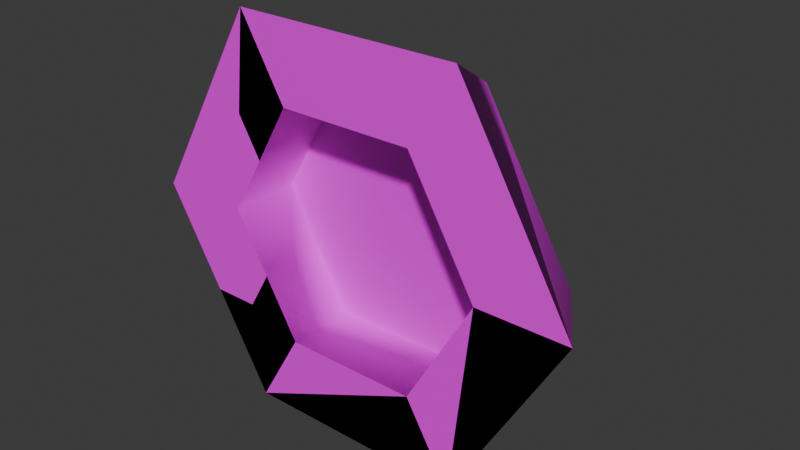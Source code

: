 # Source: buttonJoined.blend  (saved by Blender 4.0.36; exported with 4.5.12 LTS)
import bpy
from mathutils import Matrix  # noqa: F401  (used for matrix-valued properties, if any)

bpy.ops.wm.read_factory_settings(use_empty=True)
scene = bpy.context.scene
scene.name = 'Scene'

# ---- collections
col_collection = bpy.data.collections.new('Collection'); scene.collection.children.link(col_collection)

# ---- images (referenced by path relative to the original .blend; pixels are not part of the script)
import os
ASSET_DIR = os.environ.get("B2B_ASSET_DIR", "")  # directory of the original .blend (textures are referenced by path, not embedded)
HERE = os.path.dirname(os.path.abspath(__file__))  # packed textures are extracted next to this script under _unpacked/

def load_image(name, relpath, width, height, colorspace="sRGB"):
    """Load a texture the original file referenced (path relative to the .blend, or extracted next to this script)."""
    p = next((c for c in (os.path.join(HERE, relpath), os.path.join(ASSET_DIR, relpath)) if relpath and os.path.exists(c)), "")
    if p:
        img = bpy.data.images.load(p, check_existing=True)
        img.name = name
    else:  # same state as the original file: an image datablock whose file is absent (Cycles renders it pink)
        img = bpy.data.images.new(name, width, height)
        img.source = "FILE"
        img.filepath = "//" + (relpath or name)
    img.colorspace_settings.name = colorspace
    return img
img_diffusecolor_texture = load_image('DiffuseColor_Texture', 'colormap.png', 1024, 1024, 'sRGB')

# ---- materials (node trees are filled in below, after node groups)
mat_colormap = bpy.data.materials.new('colormap')
mat_colormap.use_transparent_shadow = False
mat_colormap.diffuse_color = (1.0, 1.0, 1.0, 1.0)
mat_colormap.roughness = 0.5528

# ---- material node trees
mat_colormap.use_nodes = True; mat_colormap.node_tree.nodes.clear()
_N = mat_colormap.node_tree.nodes; _L = mat_colormap.node_tree.links
n0 = _N.new('ShaderNodeBsdfPrincipled'); n0.name = 'Principled BSDF'; n0.location = (10, 300)
n0.inputs[2].default_value = 0.5528
n0.inputs[3].default_value = 1.45
n0.inputs[27].default_value = (0.0, 0.0, 0.0, 1.0)
n0.inputs[28].default_value = 1.0
n1 = _N.new('ShaderNodeOutputMaterial'); n1.name = 'Material Output'; n1.location = (300, 300)
n2 = _N.new('ShaderNodeNormalMap'); n2.name = 'Normal Map'; n2.location = (-300, -300)
n2.label = 'Normal/Map'
n2.inputs[0].default_value = 0.0
n3 = _N.new('ShaderNodeTexImage'); n3.name = 'Image Texture'; n3.location = (-300, 600)
n3.image = img_diffusecolor_texture
_L.new(n0.outputs[0], n1.inputs[0])
_L.new(n2.outputs[0], n0.inputs[5])
_L.new(n3.outputs[0], n0.inputs[0])
n1.is_active_output = True

# ---- world
world_world = bpy.data.worlds.new('World'); scene.world = world_world
world_world.use_nodes = True; world_world.node_tree.nodes.clear()
_N = world_world.node_tree.nodes; _L = world_world.node_tree.links
n0 = _N.new('ShaderNodeOutputWorld'); n0.name = 'World Output'; n0.location = (300, 300)
n1 = _N.new('ShaderNodeBackground'); n1.name = 'Background'; n1.location = (10, 300)
n1.inputs[0].default_value = (0.05088, 0.05088, 0.05088, 1.0)
_L.new(n1.outputs[0], n0.inputs[0])
n0.is_active_output = True
world_world.color = (0.05088, 0.05088, 0.05088)
world_world.use_sun_shadow = False
world_world.sun_shadow_jitter_overblur = 0.0

# ---- meshes
me_scene_001 = bpy.data.meshes.new('Scene.001')
me_scene_001.from_pydata([(17.32, 9.0, 0.0), (8.66, 9.0, -15.0), (8.66, 9.0, 15.0), (-8.66, 9.0, 15.0), (-8.66, 9.0, -15.0), (-17.32, 9.0, 0.0), (-8.66, 13.5, -15.0), (8.66, 13.5, -15.0), (-17.32, 13.5, 0.0), (-8.66, 13.5, 15.0), (8.66, 13.5, 15.0), (17.32, 13.5, 0.0), (11.55, 18.5, 0.0), (5.774, 18.5, 10.0), (5.774, 18.5, -10.0), (-5.774, 18.5, -10.0), (-5.774, 18.5, 10.0), (-11.55, 18.5, 0.0), (-29.0, 0.0, 0.0), (-23.2, 9.0, 0.0), (-14.5, 0.0, 25.11), (-11.6, 9.0, 20.09), (8.66, -4.512e-15, -15.0), (8.66, 9.0, -15.0), (17.32, -4.512e-15, 0.0), (17.32, 9.0, 0.0), (-8.66, -4.512e-15, 15.0), (8.66, -4.512e-15, 15.0), (-8.66, 9.0, 15.0), (8.66, 9.0, 15.0), (-8.66, 9.0, -15.0), (-8.66, -4.512e-15, -15.0), (-17.32, 9.0, 0.0), (-17.32, -4.512e-15, 0.0), (-14.5, 0.0, -25.11), (14.5, 0.0, -25.11), (-11.6, 9.0, -20.09), (11.6, 9.0, -20.09), (29.0, 0.0, 0.0), (23.2, 9.0, 0.0), (14.5, 0.0, 25.11), (11.6, 9.0, 20.09)], [], [(0, 2, 1), (3, 1, 2), (4, 1, 3), (5, 4, 3), (4, 6, 1), (7, 1, 6), (4, 5, 6), (8, 6, 5), (5, 3, 8), (9, 8, 3), (2, 10, 3), (9, 3, 10), (11, 10, 0), (2, 0, 10), (12, 14, 13), (15, 13, 14), (16, 13, 15), (17, 16, 15), (7, 11, 1), (0, 1, 11), (7, 6, 14), (15, 14, 6), (10, 13, 9), (16, 9, 13), (11, 7, 12), (14, 12, 7), (11, 12, 10), (13, 10, 12), (16, 17, 9), (8, 9, 17), (15, 6, 17), (8, 17, 6), (18, 20, 19), (21, 19, 20), (22, 24, 23), (25, 23, 24), (26, 28, 27), (29, 27, 28), (30, 32, 31), (33, 31, 32), (22, 23, 31), (30, 31, 23), (34, 36, 35), (37, 35, 36), (35, 37, 38), (39, 38, 37), (40, 41, 20), (21, 20, 41), (32, 28, 33), (26, 33, 28), (39, 41, 38), (40, 38, 41), (24, 27, 25), (29, 25, 27), (34, 18, 36), (19, 36, 18), (18, 33, 20), (18, 34, 33), (33, 26, 20), (33, 34, 31), (34, 35, 22), (38, 24, 35), (19, 32, 36), (19, 21, 32), (32, 30, 36), (32, 21, 28), (30, 23, 36), (28, 21, 29), (36, 23, 37), (21, 41, 29), (23, 25, 37), (29, 41, 25), (39, 37, 25), (39, 25, 41), (34, 31, 22), (35, 22, 24), (40, 38, 24), (24, 27, 40), (27, 20, 40), (27, 26, 20)])
me_scene_001.polygons.foreach_set('use_smooth', [True] * 80)
_k = set([(0, 1), (0, 2), (1, 4), (2, 3), (3, 5), (4, 5), (18, 20), (18, 34), (19, 21), (19, 36), (20, 33), (21, 41), (23, 25), (23, 30), (25, 29), (26, 28), (26, 33), (28, 29), (28, 32), (30, 32), (31, 33), (34, 35), (35, 38), (36, 37), (37, 39), (38, 41), (39, 41)])
me_scene_001.attributes.new('sharp_edge', 'BOOLEAN', 'EDGE').data.foreach_set('value', [ (min(e.vertices), max(e.vertices)) in _k for e in me_scene_001.edges])
_uv = me_scene_001.uv_layers.new(name='UVSet0')
_uv.uv.foreach_set('vector', [0.5938, 0.3723, 0.5938, 0.3723, 0.5938, 0.3723, 0.5938, 0.3723, 0.5938, 0.3723, 0.5938, 0.3723, 0.5938, 0.3723, 0.5938, 0.3723, 0.5938, 0.3723, 0.5938, 0.3723, 0.5938, 0.3723, 0.5938, 0.3723, 0.5938, 0.3723, 0.5938, 0.4209, 0.5938, 0.3723, 0.5938, 0.4209, 0.5938, 0.3723, 0.5938, 0.4209, 0.5938, 0.3723, 0.5938, 0.3723, 0.5938, 0.4209, 0.5938, 0.4209, 0.5938, 0.4209, 0.5938, 0.3723, 0.5938, 0.3723, 0.5938, 0.3723, 0.5938, 0.4209, 0.5938, 0.4209, 0.5938, 0.4209, 0.5938, 0.3723, 0.5938, 0.3723, 0.5938, 0.4209, 0.5938, 0.3723, 0.5938, 0.4209, 0.5938, 0.3723, 0.5938, 0.4209, 0.5938, 0.4209, 0.5938, 0.4209, 0.5938, 0.3723, 0.5938, 0.3723, 0.5938, 0.3723, 0.5938, 0.4209, 0.5938, 0.475, 0.5938, 0.475, 0.5938, 0.475, 0.5938, 0.475, 0.5938, 0.475, 0.5938, 0.475, 0.5938, 0.475, 0.5938, 0.475, 0.5938, 0.475, 0.5938, 0.475, 0.5938, 0.475, 0.5938, 0.475, 0.5938, 0.4209, 0.5938, 0.4209, 0.5938, 0.3723, 0.5938, 0.3723, 0.5938, 0.3723, 0.5938, 0.4209, 0.5938, 0.4209, 0.5938, 0.4209, 0.5938, 0.475, 0.5938, 0.475, 0.5938, 0.475, 0.5938, 0.4209, 0.5938, 0.4209, 0.5938, 0.475, 0.5938, 0.4209, 0.5938, 0.475, 0.5938, 0.4209, 0.5938, 0.475, 0.5938, 0.4209, 0.5938, 0.4209, 0.5938, 0.475, 0.5938, 0.475, 0.5938, 0.475, 0.5938, 0.4209, 0.5938, 0.4209, 0.5938, 0.475, 0.5938, 0.4209, 0.5938, 0.475, 0.5938, 0.4209, 0.5938, 0.475, 0.5938, 0.475, 0.5938, 0.475, 0.5938, 0.4209, 0.5938, 0.4209, 0.5938, 0.4209, 0.5938, 0.475, 0.5938, 0.475, 0.5938, 0.4209, 0.5938, 0.475, 0.5938, 0.4209, 0.5938, 0.475, 0.5938, 0.4209, 0.2188, 0.025, 0.2188, 0.025, 0.2188, 0.225, 0.2188, 0.225, 0.2188, 0.225, 0.2188, 0.025, 0.2188, 0.025, 0.2188, 0.025, 0.2188, 0.225, 0.2188, 0.225, 0.2188, 0.225, 0.2188, 0.025, 0.2188, 0.025, 0.2188, 0.225, 0.2188, 0.025, 0.2188, 0.225, 0.2188, 0.025, 0.2188, 0.225, 0.2188, 0.225, 0.2188, 0.225, 0.2188, 0.025, 0.2188, 0.025, 0.2188, 0.025, 0.2188, 0.225, 0.2188, 0.025, 0.2188, 0.225, 0.2188, 0.025, 0.2188, 0.225, 0.2188, 0.025, 0.2188, 0.225, 0.2188, 0.025, 0.2188, 0.225, 0.2188, 0.025, 0.2188, 0.225, 0.2188, 0.025, 0.2188, 0.225, 0.2188, 0.025, 0.2188, 0.225, 0.2188, 0.025, 0.2188, 0.225, 0.2188, 0.025, 0.2188, 0.225, 0.2188, 0.025, 0.2188, 0.225, 0.2188, 0.025, 0.2188, 0.225, 0.2188, 0.025, 0.2188, 0.225, 0.2188, 0.225, 0.2188, 0.225, 0.2188, 0.025, 0.2188, 0.025, 0.2188, 0.025, 0.2188, 0.225, 0.2188, 0.225, 0.2188, 0.225, 0.2188, 0.025, 0.2188, 0.025, 0.2188, 0.025, 0.2188, 0.225, 0.2188, 0.025, 0.2188, 0.025, 0.2188, 0.225, 0.2188, 0.225, 0.2188, 0.225, 0.2188, 0.025, 0.2188, 0.025, 0.2188, 0.025, 0.2188, 0.225, 0.2188, 0.225, 0.2188, 0.225, 0.2188, 0.025, 0.2188, 0.025, 0.2188, 0.025, 0.2188, 0.025, 0.2188, 0.025, 0.2188, 0.025, 0.2188, 0.025, 0.2188, 0.025, 0.2188, 0.025, 0.2188, 0.025, 0.2188, 0.025, 0.2188, 0.025, 0.2188, 0.025, 0.2188, 0.025, 0.2188, 0.025, 0.2188, 0.025, 0.2188, 0.025, 0.2188, 0.025, 0.2188, 0.025, 0.2188, 0.225, 0.2188, 0.225, 0.2188, 0.225, 0.2188, 0.225, 0.2188, 0.225, 0.2188, 0.225, 0.2188, 0.225, 0.2188, 0.225, 0.2188, 0.225, 0.2188, 0.225, 0.2188, 0.225, 0.2188, 0.225, 0.2188, 0.225, 0.2188, 0.225, 0.2188, 0.225, 0.2188, 0.225, 0.2188, 0.225, 0.2188, 0.225, 0.2188, 0.225, 0.2188, 0.225, 0.2188, 0.225, 0.2188, 0.225, 0.2188, 0.225, 0.2188, 0.225, 0.2188, 0.225, 0.2188, 0.225, 0.2188, 0.225, 0.2188, 0.225, 0.2188, 0.225, 0.2188, 0.225, 0.2188, 0.225, 0.2188, 0.225, 0.2188, 0.225, 0.2188, 0.225, 0.2188, 0.225, 0.2188, 0.225, 0.5938, 0.025, 0.5938, 0.025, 0.5938, 0.025, 0.5938, 0.025, 0.5938, 0.025, 0.5938, 0.025, 0.5938, 0.025, 0.5938, 0.025, 0.5938, 0.025, 0.5938, 0.025, 0.5938, 0.025, 0.5938, 0.025, 0.5938, 0.025, 0.5938, 0.025, 0.5938, 0.025, 0.5938, 0.025, 0.5938, 0.025, 0.5938, 0.025])
me_scene_001.materials.append(mat_colormap)
me_scene_001.update()
me_scene_001.normals_split_custom_set([tuple(v) for v in zip(*[iter([0.0, -1.0, 0.0, 0.0, -1.0, 0.0, 0.0, -1.0, 0.0, 0.0, -1.0, 0.0, 0.0, -1.0, 0.0, 0.0, -1.0, 0.0, 0.0, -1.0, 0.0, 0.0, -1.0, 0.0, 0.0, -1.0, 0.0, 0.0, -1.0, 0.0, 0.0, -1.0, 0.0, 0.0, -1.0, 0.0, -0.5, 0.0, -0.866, -0.464, 0.3724, -0.8037, 0.5, 0.0, -0.866, 0.464, 0.3724, -0.8037, 0.5, 0.0, -0.866, -0.464, 0.3724, -0.8037, -0.5, 0.0, -0.866, -1.0, 0.0, 1.216e-05, -0.464, 0.3724, -0.8037, -0.9281, 0.3724, -7.184e-06, -0.464, 0.3724, -0.8037, -1.0, 0.0, 1.216e-05, -1.0, 0.0, 1.216e-05, -0.5, 0.0, 0.866, -0.9281, 0.3724, -7.184e-06, -0.464, 0.3724, 0.8037, -0.9281, 0.3724, -7.184e-06, -0.5, 0.0, 0.866, 0.5, 0.0, 0.866, 0.464, 0.3724, 0.8037, -0.5, 0.0, 0.866, -0.464, 0.3724, 0.8037, -0.5, 0.0, 0.866, 0.464, 0.3724, 0.8037, 0.9281, 0.3724, 7.184e-06, 0.464, 0.3724, 0.8037, 1.0, 0.0, -1.216e-05, 0.5, 0.0, 0.866, 1.0, 0.0, -1.216e-05, 0.464, 0.3724, 0.8037, 0.4423, 0.8969, 2.748e-09, 0.2211, 0.8969, -0.383, 0.2211, 0.8969, 0.383, -0.2211, 0.8969, -0.383, 0.2211, 0.8969, 0.383, 0.2211, 0.8969, -0.383, -0.2211, 0.8969, 0.383, 0.2211, 0.8969, 0.383, -0.2211, 0.8969, -0.383, -0.4423, 0.8969, -2.748e-09, -0.2211, 0.8969, 0.383, -0.2211, 0.8969, -0.383, 0.464, 0.3724, -0.8037, 0.9281, 0.3724, 7.184e-06, 0.5, 0.0, -0.866, 1.0, 0.0, -1.216e-05, 0.5, 0.0, -0.866, 0.9281, 0.3724, 7.184e-06, 0.464, 0.3724, -0.8037, -0.464, 0.3724, -0.8037, 0.2211, 0.8969, -0.383, -0.2211, 0.8969, -0.383, 0.2211, 0.8969, -0.383, -0.464, 0.3724, -0.8037, 0.464, 0.3724, 0.8037, 0.2211, 0.8969, 0.383, -0.464, 0.3724, 0.8037, -0.2211, 0.8969, 0.383, -0.464, 0.3724, 0.8037, 0.2211, 0.8969, 0.383, 0.9281, 0.3724, 7.184e-06, 0.464, 0.3724, -0.8037, 0.4423, 0.8969, 2.748e-09, 0.2211, 0.8969, -0.383, 0.4423, 0.8969, 2.748e-09, 0.464, 0.3724, -0.8037, 0.9281, 0.3724, 7.184e-06, 0.4423, 0.8969, 2.748e-09, 0.464, 0.3724, 0.8037, 0.2211, 0.8969, 0.383, 0.464, 0.3724, 0.8037, 0.4423, 0.8969, 2.748e-09, -0.2211, 0.8969, 0.383, -0.4423, 0.8969, -2.748e-09, -0.464, 0.3724, 0.8037, -0.9281, 0.3724, -7.184e-06, -0.464, 0.3724, 0.8037, -0.4423, 0.8969, -2.748e-09, -0.2211, 0.8969, -0.383, -0.464, 0.3724, -0.8037, -0.4423, 0.8969, -2.748e-09, -0.9281, 0.3724, -7.184e-06, -0.4423, 0.8969, -2.748e-09, -0.464, 0.3724, -0.8037, -0.8406, 0.5417, -2.715e-06, -0.4203, 0.5417, 0.728, -0.8406, 0.5417, -2.572e-06, -0.4203, 0.5417, 0.728, -0.8406, 0.5417, -2.572e-06, -0.4203, 0.5417, 0.728, -0.5, 0.0, 0.866, -1.0, 0.0, -7.46e-06, -0.5, 0.0, 0.866, -1.0, 0.0, 7.783e-06, -0.5, 0.0, 0.866, -1.0, 0.0, -7.46e-06, 0.5, -2.186e-08, -0.866, 0.5, 0.0, -0.866, -0.5, 0.0, -0.866, -0.5, 0.0, -0.866, -0.5, 0.0, -0.866, 0.5, 0.0, -0.866, 0.5, 0.0, 0.866, 1.0, 0.0, -7.509e-06, 0.5, 0.0, 0.866, 1.0, 0.0, 7.816e-06, 0.5, 0.0, 0.866, 1.0, 0.0, -7.509e-06, -0.5, 0.0, 0.866, -0.5, 0.0, 0.866, 0.5, 0.0, 0.866, 0.5, 0.0, 0.866, 0.5, 0.0, 0.866, -0.5, 0.0, 0.866, -0.4203, 0.5417, -0.728, -0.4203, 0.5417, -0.728, 0.4203, 0.5417, -0.728, 0.4203, 0.5417, -0.728, 0.4203, 0.5417, -0.728, -0.4203, 0.5417, -0.728, 0.4203, 0.5417, -0.728, 0.4203, 0.5417, -0.728, 0.8406, 0.5417, -1.422e-05, 0.8406, 0.5417, 8.977e-08, 0.8406, 0.5417, -1.422e-05, 0.4203, 0.5417, -0.728, 0.4203, 0.5417, 0.728, 0.4203, 0.5417, 0.728, -0.4203, 0.5417, 0.728, -0.4203, 0.5417, 0.728, -0.4203, 0.5417, 0.728, 0.4203, 0.5417, 0.728, 1.0, 0.0, -7.509e-06, 0.5, 2.186e-08, -0.866, 1.0, 0.0, 7.816e-06, 0.5, 0.0, -0.866, 1.0, 0.0, 7.816e-06, 0.5, 2.186e-08, -0.866, 0.8406, 0.5417, 8.977e-08, 0.4203, 0.5417, 0.7279, 0.8406, 0.5417, -1.422e-05, 0.4203, 0.5417, 0.728, 0.8406, 0.5417, 2.623e-06, 0.4203, 0.5417, 0.728, -1.0, 0.0, -7.46e-06, -0.5, 0.0, -0.866, -1.0, 0.0, 7.783e-06, -0.5, 0.0, -0.866, -1.0, 0.0, 7.783e-06, -0.5, 0.0, -0.866, -0.4203, 0.5417, -0.728, -0.8406, 0.5417, -2.715e-06, -0.4203, 0.5417, -0.728, -0.8406, 0.5417, -2.572e-06, -0.4203, 0.5417, -0.728, -0.8406, 0.5417, -2.715e-06, -3.863e-16, -1.0, -1.264e-23, -3.863e-16, -1.0, -2.431e-17, -3.863e-16, -1.0, 2.23e-16, -3.863e-16, -1.0, -1.264e-23, -3.863e-16, -1.0, -2.23e-16, -3.863e-16, -1.0, -2.431e-17, -3.863e-16, -1.0, 2.23e-16, -3.863e-16, -1.0, 2.23e-16, -3.863e-16, -1.0, 2.23e-16, -3.863e-16, -1.0, -2.431e-17, -3.863e-16, -1.0, -2.23e-16, -3.863e-16, -1.0, -2.23e-16, 0.0, -1.0, -4.461e-16, 0.0, -1.0, -4.461e-16, 0.0, -1.0, -4.461e-16, 3.863e-16, -1.0, -2.23e-16, 3.863e-16, -1.0, -2.23e-16, 3.863e-16, -1.0, -2.23e-16, 0.0, 1.0, 0.0, 0.0, 1.0, -1.187e-14, 0.0, 1.0, -6.481e-08, 0.0, 1.0, 0.0, 0.0, 1.0, 6.481e-08, 0.0, 1.0, -1.187e-14, 0.0, 1.0, -1.187e-14, 0.0, 1.0, -6.488e-08, 0.0, 1.0, -6.481e-08, 0.0, 1.0, -1.187e-14, 0.0, 1.0, 6.481e-08, 0.0, 1.0, 6.488e-08, 0.0, 1.0, -6.488e-08, 0.0, 1.0, -5.699e-08, 0.0, 1.0, -6.481e-08, 0.0, 1.0, 6.488e-08, 0.0, 1.0, 6.481e-08, 0.0, 1.0, 5.699e-08, 0.0, 1.0, -6.481e-08, 0.0, 1.0, -5.699e-08, 0.0, 1.0, -6.459e-08, 0.0, 1.0, 6.481e-08, 0.0, 1.0, 6.459e-08, 0.0, 1.0, 5.699e-08, 0.0, 1.0, -5.699e-08, 0.0, 1.0, 0.0, 0.0, 1.0, -6.459e-08, 0.0, 1.0, 5.699e-08, 0.0, 1.0, 6.459e-08, 0.0, 1.0, 0.0, 0.0, 1.0, 0.0, 0.0, 1.0, -6.459e-08, 0.0, 1.0, 0.0, 0.0, 1.0, 0.0, 0.0, 1.0, 0.0, 0.0, 1.0, 6.459e-08, 0.0, 1.0, 4.461e-16, 0.0, 1.0, 4.461e-16, 0.0, 1.0, 4.461e-16, -3.863e-16, 1.0, 2.23e-16, -3.863e-16, 1.0, 2.23e-16, -3.863e-16, 1.0, 2.23e-16, -1.932e-16, 1.0, -3.346e-16, -3.863e-16, 1.0, -2.23e-16, -3.863e-16, 1.0, -2.23e-16, -3.863e-16, 1.0, -2.23e-16, -1.932e-16, 1.0, -3.346e-16, -1.932e-16, 1.0, -3.346e-16, -1.932e-16, 1.0, -3.346e-16, 0.0, 1.0, -4.461e-16, -1.932e-16, 1.0, -3.346e-16, -1.932e-16, 1.0, -3.346e-16, 0.0, 1.0, -4.461e-16, 0.0, 1.0, -4.461e-16])] * 3)])

# ---- objects
ob_button = bpy.data.objects.new('button', me_scene_001)

# ---- transforms, parenting, visibility, modifiers, constraints
ob_button.location = (0.0, 0.0, 0.0)
ob_button.color = (0.8, 0.8, 0.8, 1.0)

# ---- collection membership
col_collection.objects.link(ob_button)

# ---- scene / render settings (as saved in the file)
scene.frame_start = 1; scene.frame_end = 250; scene.frame_set(1)
scene.render.engine = 'BLENDER_EEVEE_NEXT'
scene.render.fps = 60
scene.cycles.sampling_pattern = 'TABULATED_SOBOL'
bpy.context.view_layer.update()

# ---- added for rendering (the .blend has no active camera and no usable light): camera, sun
cam_auto = bpy.data.cameras.new('AutoCamera')
cam_auto.lens = 50.0
cam_auto.sensor_width = 36.0
cam_auto.clip_end = 1281.56
ob_auto_camera = bpy.data.objects.new('AutoCamera', cam_auto)
scene.collection.objects.link(ob_auto_camera)
ob_auto_camera.location = (73.0239, -78.3787, 58.4191)
ob_auto_camera.rotation_euler = (1.09748, -7.21219e-08, 0.694738)
scene.camera = ob_auto_camera
light_auto_sun = bpy.data.lights.new('AutoSun', 'SUN')
light_auto_sun.energy = 3.0
light_auto_sun.angle = 0.0523599
ob_auto_sun = bpy.data.objects.new('AutoSun', light_auto_sun)
scene.collection.objects.link(ob_auto_sun)
ob_auto_sun.rotation_euler = (0.872665, 0.174533, 0.523599)
bpy.context.view_layer.update()
